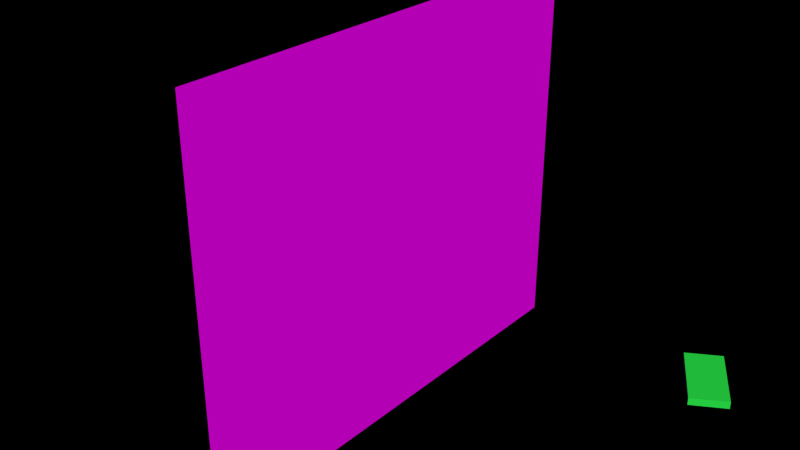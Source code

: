 # Source: la-weltall.blend  (saved by Blender 2.76.0; exported with 4.5.12 LTS)
import bpy
from mathutils import Matrix  # noqa: F401  (used for matrix-valued properties, if any)

bpy.ops.wm.read_factory_settings(use_empty=True)
scene = bpy.context.scene
scene.name = 'Scene'

# ---- collections
col_collection_1 = bpy.data.collections.new('Collection 1'); scene.collection.children.link(col_collection_1)
col_earth = bpy.data.collections.new('earth')  # instanced only; not linked into the scene
col_schiff = bpy.data.collections.new('schiff')  # instanced only; not linked into the scene

# ---- images (referenced by path relative to the original .blend; pixels are not part of the script)
import os
ASSET_DIR = os.environ.get("B2B_ASSET_DIR", "")  # directory of the original .blend (textures are referenced by path, not embedded)
HERE = os.path.dirname(os.path.abspath(__file__))  # packed textures are extracted next to this script under _unpacked/

def load_image(name, relpath, width, height, colorspace="sRGB"):
    """Load a texture the original file referenced (path relative to the .blend, or extracted next to this script)."""
    p = next((c for c in (os.path.join(HERE, relpath), os.path.join(ASSET_DIR, relpath)) if relpath and os.path.exists(c)), "")
    if p:
        img = bpy.data.images.load(p, check_existing=True)
        img.name = name
    else:  # same state as the original file: an image datablock whose file is absent (Cycles renders it pink)
        img = bpy.data.images.new(name, width, height)
        img.source = "FILE"
        img.filepath = "//" + (relpath or name)
    img.colorspace_settings.name = colorspace
    return img
img_space_jpg = load_image('Space.jpg', 'Space.jpg', 1024, 1024, 'sRGB')

# ---- materials (node trees are filled in below, after node groups)
mat_material_004 = bpy.data.materials.new('Material.004')
mat_material_004.alpha_threshold = 0.0
mat_material_004.preview_render_type = 'FLAT'
mat_material_004.roughness = 0.5
mat_material = bpy.data.materials.new('Material')
mat_material.alpha_threshold = 0.0
mat_material.diffuse_color = (0.02407, 0.8, 0.06717, 1.0)
mat_material.roughness = 0.5

# ---- material node trees
mat_material_004.use_nodes = True; mat_material_004.node_tree.nodes.clear()
_N = mat_material_004.node_tree.nodes; _L = mat_material_004.node_tree.links
n0 = _N.new('ShaderNodeOutputMaterial'); n0.name = 'Material Output'; n0.location = (300, 300)
n1 = _N.new('ShaderNodeBsdfDiffuse'); n1.name = 'Diffuse BSDF'; n1.location = (10, 300)
n2 = _N.new('ShaderNodeTexImage'); n2.name = 'Image Texture'; n2.location = (-190, 300)
n2.width = 140
n2.image = img_space_jpg
_L.new(n1.outputs[0], n0.inputs[0])
_L.new(n2.outputs[0], n1.inputs[0])
n0.is_active_output = True

# ---- world
world_world = bpy.data.worlds.new('World'); scene.world = world_world
world_world.use_nodes = True; world_world.node_tree.nodes.clear()
_N = world_world.node_tree.nodes; _L = world_world.node_tree.links
n0 = _N.new('ShaderNodeOutputWorld'); n0.name = 'World Output'; n0.location = (300, 300)
n1 = _N.new('ShaderNodeBackground'); n1.name = 'Background'; n1.location = (10, 300)
n1.inputs[0].default_value = (0.0, 0.0, 0.0, 1.0)
_L.new(n1.outputs[0], n0.inputs[0])
n0.is_active_output = True
world_world.color = (0.0, 0.0, 0.0)
world_world.use_sun_shadow = False
world_world.sun_shadow_jitter_overblur = 0.0
world_world.cycles.sampling_method = 'MANUAL'
world_world.cycles.sample_map_resolution = 256

# ---- meshes
me_plane = bpy.data.meshes.new('Plane')
me_plane.from_pydata([(-1.0, -1.0, 0.0), (1.0, -1.0, 0.0), (-1.0, 1.0, 0.0), (1.0, 1.0, 0.0)], [], [(0, 1, 3, 2)])
me_plane.polygons.foreach_set('use_smooth', [True] * 1)
_uv = me_plane.uv_layers.new(name='UVMap')
_uv.uv.foreach_set('vector', [0.3369, 0.6786, 0.3369, 0.219, 0.6082, 0.2772, 0.6082, 0.6416])
me_plane.materials.append(mat_material_004)
me_plane.use_remesh_preserve_volume = False
me_plane.use_remesh_preserve_attributes = False
me_plane.use_mirror_vertex_groups = False
me_plane.update()
me_cube = bpy.data.meshes.new('Cube')
me_cube.from_pydata([(-1.0, -1.0, -1.0), (-1.0, -1.0, 1.0), (-1.0, 1.0, -1.0), (-1.0, 1.0, 1.0), (1.0, -1.0, -1.0), (1.0, -1.0, 1.0), (1.0, 1.0, -1.0), (1.0, 1.0, 1.0)], [], [(1, 3, 2, 0), (3, 7, 6, 2), (7, 5, 4, 6), (5, 1, 0, 4), (0, 2, 6, 4), (5, 7, 3, 1)])
me_cube.materials.append(mat_material)
me_cube.use_remesh_preserve_volume = False
me_cube.use_remesh_preserve_attributes = False
me_cube.use_mirror_vertex_groups = False
me_cube.update()

# ---- objects
ob_plane = bpy.data.objects.new('Plane', me_plane)
ob_earth = bpy.data.objects.new('earth', None)
ob_schiff = bpy.data.objects.new('schiff', None)
ob_cube = bpy.data.objects.new('Cube', me_cube)

# ---- transforms, parenting, visibility, modifiers, constraints
ob_plane.location = (-5.0, 0.0, 0.0)
ob_plane.rotation_euler = (0.0, 1.571, 0.0)
ob_plane.scale = (5.0, 6.0, 1.0)
ob_plane.lineart.crease_threshold = 0.0
ob_earth.location = (0.0, 0.0, 0.0)
ob_earth.empty_image_offset = (0.0, 0.0)
ob_earth.show_instancer_for_render = False
ob_earth.instance_type = 'COLLECTION'
ob_earth.lineart.crease_threshold = 0.0
ob_schiff.location = (3.451, -2.009, 0.6025)
ob_schiff.rotation_euler = (0.0, 0.0, -1.047)
ob_schiff.scale = (0.6821, 0.6821, 0.6821)
ob_schiff.empty_image_offset = (0.0, 0.0)
ob_schiff.show_instancer_for_render = False
ob_schiff.instance_type = 'COLLECTION'
ob_schiff.lineart.crease_threshold = 0.0
ob_cube.location = (0.0, 0.0, 0.0)
ob_cube.scale = (1.0, 0.5, 0.1)
ob_cube.lineart.crease_threshold = 0.0
ob_earth.instance_collection = None
ob_schiff.instance_collection = col_schiff

# ---- collection membership
col_collection_1.objects.link(ob_plane)
col_collection_1.objects.link(ob_earth)
col_collection_1.objects.link(ob_schiff)
col_schiff.objects.link(ob_cube)

# ---- scene / render settings (as saved in the file)
scene.frame_start = 1; scene.frame_end = 180; scene.frame_set(0)
scene.render.engine = 'CYCLES'
scene.render.resolution_percentage = 50
scene.render.dither_intensity = 0.0
scene.cycles.use_denoising = False
scene.cycles.samples = 10
scene.cycles.sampling_pattern = 'TABULATED_SOBOL'
scene.cycles.light_sampling_threshold = 0.0
scene.cycles.use_adaptive_sampling = False
scene.cycles.use_light_tree = False
scene.cycles.blur_glossy = 0.0
scene.cycles.pixel_filter_type = 'GAUSSIAN'
scene.cycles.sample_clamp_indirect = 0.0
scene.view_settings.view_transform = 'Standard'
bpy.context.view_layer.update()

# ---- added for rendering (the .blend has no active camera and no usable light): camera, sun
cam_auto = bpy.data.cameras.new('AutoCamera')
cam_auto.lens = 50.0
cam_auto.sensor_width = 36.0
cam_auto.clip_end = 1000.0
ob_auto_camera = bpy.data.objects.new('AutoCamera', cam_auto)
scene.collection.objects.link(ob_auto_camera)
ob_auto_camera.location = (9.45247, -17.343, 11.562)
ob_auto_camera.rotation_euler = (1.09748, -7.21219e-08, 0.694738)
scene.camera = ob_auto_camera
light_auto_sun = bpy.data.lights.new('AutoSun', 'SUN')
light_auto_sun.energy = 3.0
light_auto_sun.angle = 0.0523599
ob_auto_sun = bpy.data.objects.new('AutoSun', light_auto_sun)
scene.collection.objects.link(ob_auto_sun)
ob_auto_sun.rotation_euler = (0.872665, 0.174533, 0.523599)
bpy.context.view_layer.update()
